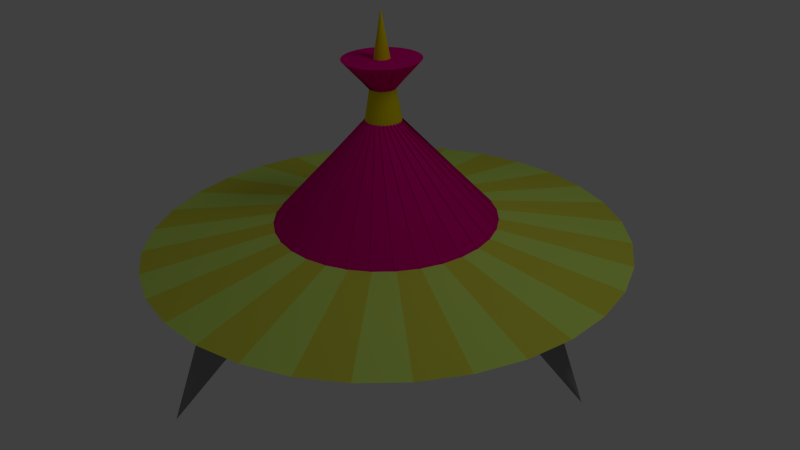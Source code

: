 # Source: ufo.blend  (saved by Blender 2.63.0; exported with 4.5.12 LTS)
import bpy
from mathutils import Matrix  # noqa: F401  (used for matrix-valued properties, if any)

bpy.ops.wm.read_factory_settings(use_empty=True)
scene = bpy.context.scene
scene.name = 'Scene'

# ---- collections
col_collection_1 = bpy.data.collections.new('Collection 1'); scene.collection.children.link(col_collection_1)

# ---- materials (node trees are filled in below, after node groups)
mat_material = bpy.data.materials.new('Material')
mat_material.alpha_threshold = 0.0
mat_material.use_transparent_shadow = False
mat_material.roughness = 0.5
mat_material.line_color = (0.0, 0.0, 0.0, 1.0)
mat_material_001 = bpy.data.materials.new('Material.001')
mat_material_001.alpha_threshold = 0.0
mat_material_001.use_transparent_shadow = False
mat_material_001.diffuse_color = (0.8, 0.0, 0.2438, 1.0)
mat_material_001.roughness = 0.5
mat_material_001.specular_intensity = 1.0
mat_material_001.line_color = (0.0, 0.0, 0.0, 1.0)
mat_material_002 = bpy.data.materials.new('Material.002')
mat_material_002.alpha_threshold = 0.0
mat_material_002.use_transparent_shadow = False
mat_material_002.diffuse_color = (0.7276, 1.0, 0.1735, 1.0)
mat_material_002.roughness = 0.5
mat_material_002.specular_intensity = 1.0
mat_material_002.line_color = (0.0, 0.0, 0.0, 1.0)
mat_material_003 = bpy.data.materials.new('Material.003')
mat_material_003.alpha_threshold = 0.0
mat_material_003.use_transparent_shadow = False
mat_material_003.diffuse_color = (0.8, 0.6801, 0.0, 1.0)
mat_material_003.roughness = 0.5
mat_material_003.specular_intensity = 1.0
mat_material_003.line_color = (0.0, 0.0, 0.0, 1.0)
mat_material_004 = bpy.data.materials.new('Material.004')
mat_material_004.alpha_threshold = 0.0
mat_material_004.use_transparent_shadow = False
mat_material_004.diffuse_color = (0.2668, 0.2668, 0.2668, 1.0)
mat_material_004.roughness = 0.5
mat_material_004.specular_intensity = 1.0
mat_material_004.line_color = (0.0, 0.0, 0.0, 1.0)
mat_material_005 = bpy.data.materials.new('Material.005')
mat_material_005.alpha_threshold = 0.0
mat_material_005.use_transparent_shadow = False
mat_material_005.roughness = 0.5
mat_material_005.specular_intensity = 1.0
mat_material_005.line_color = (0.0, 0.0, 0.0, 1.0)
mat_material_006 = bpy.data.materials.new('Material.006')
mat_material_006.alpha_threshold = 0.0
mat_material_006.use_transparent_shadow = False
mat_material_006.diffuse_color = (0.7767, 0.8, 0.07467, 1.0)
mat_material_006.roughness = 0.5
mat_material_006.specular_intensity = 1.0
mat_material_006.line_color = (0.0, 0.0, 0.0, 1.0)

# ---- material node trees

# ---- world
world_world = bpy.data.worlds.new('World'); scene.world = world_world
world_world.color = (0.05088, 0.05088, 0.05088)
world_world.use_sun_shadow = False
world_world.sun_shadow_jitter_overblur = 0.0
world_world.cycles.sampling_method = 'MANUAL'
world_world.cycles.sample_map_resolution = 256

# ---- cameras
cam_camera = bpy.data.cameras.new('Camera')
cam_camera.clip_end = 100.0
cam_camera.lens = 35.0
cam_camera.sensor_width = 32.0
cam_camera.sensor_height = 18.0
cam_camera.ortho_scale = 7.314
cam_camera.dof.focus_distance = 0.0
cam_camera.dof.aperture_fstop = 128.0

# ---- lights
light_lamp = bpy.data.lights.new('Lamp', 'POINT')
light_lamp.transmission_factor = 0.0
light_lamp.cutoff_distance = 30.0
light_lamp.energy = 100.0
light_lamp.shadow_buffer_clip_start = 1.001
light_lamp.shadow_soft_size = 1.0
light_lamp.shadow_maximum_resolution = 0.006
light_lamp.use_absolute_resolution = True
light_lamp.cycles.use_multiple_importance_sampling = False

# ---- meshes
me_cone = bpy.data.meshes.new('Cone')
me_cone.from_pydata([(-0.1033, 0.5982, -0.9093), (-0.02351, 0.6164, -0.9091), (0.05832, 0.6187, -0.909), (0.139, 0.605, -0.909), (0.2155, 0.5758, -0.9092), (0.2848, 0.5323, -0.9096), (0.3443, 0.4761, -0.9101), (0.3917, 0.4093, -0.9108), (0.4251, 0.3346, -0.9115), (0.027, 0.1802, 1.562), (0.4434, 0.2548, -0.9123), (0.4457, 0.173, -0.9132), (0.432, 0.09229, -0.914), (0.4028, 0.01581, -0.9148), (0.3593, -0.05351, -0.9156), (0.303, -0.113, -0.9163), (0.2363, -0.1604, -0.9168), (0.1616, -0.1938, -0.9172), (0.08176, -0.212, -0.9175), (-6.819e-05, -0.2143, -0.9176), (-0.08077, -0.2006, -0.9175), (-0.1573, -0.1715, -0.9173), (-0.2266, -0.1279, -0.9169), (-0.2861, -0.0717, -0.9164), (-0.3334, -0.004951, -0.9158), (-0.3669, 0.06976, -0.915), (-0.3851, 0.1496, -0.9142), (-0.3874, 0.2314, -0.9134), (-0.3737, 0.3121, -0.9126), (-0.3446, 0.3886, -0.9117), (-0.301, 0.4579, -0.911), (-0.2448, 0.5174, -0.9103), (-0.178, 0.5647, -0.9098), (-0.9544, 3.149, -1.348), (-0.3615, 3.285, -1.346), (0.2465, 3.302, -1.345), (0.8461, 3.2, -1.345), (1.414, 2.983, -1.347), (1.929, 2.66, -1.35), (2.371, 2.242, -1.354), (2.723, 1.746, -1.359), (2.972, 1.191, -1.364), (3.107, 0.598, -1.37), (3.125, -0.009968, -1.376), (3.023, -0.6096, -1.383), (2.806, -1.178, -1.389), (2.482, -1.693, -1.394), (2.065, -2.135, -1.399), (1.569, -2.487, -1.403), (1.014, -2.735, -1.406), (0.4206, -2.871, -1.408), (-0.1873, -2.888, -1.409), (-0.787, -2.786, -1.409), (-1.355, -2.569, -1.407), (-1.87, -2.246, -1.404), (-2.312, -1.828, -1.4), (-2.664, -1.332, -1.396), (-2.913, -0.7769, -1.39), (-3.048, -0.184, -1.384), (-3.065, 0.4239, -1.378), (-2.964, 1.024, -1.372), (-2.747, 1.592, -1.366), (-2.423, 2.107, -1.36), (-2.005, 2.549, -1.355), (-1.51, 2.901, -1.351), (-0.6883, 2.362, -1.966), (-0.2553, 2.461, -1.964), (0.1886, 2.473, -1.964), (0.6264, 2.399, -1.964), (1.041, 2.24, -1.965), (1.417, 2.004, -1.967), (1.74, 1.699, -1.97), (1.997, 1.337, -1.974), (2.179, 0.9317, -1.978), (2.278, 0.4988, -1.982), (2.29, 0.05485, -1.987), (2.216, -0.383, -1.991), (2.057, -0.7979, -1.996), (1.821, -1.174, -2.0), (1.516, -1.497, -2.003), (1.154, -1.754, -2.006), (0.7487, -1.935, -2.009), (0.3157, -2.034, -2.01), (-0.1282, -2.047, -2.011), (-0.566, -1.972, -2.01), (-0.981, -1.814, -2.009), (-1.357, -1.578, -2.007), (-1.68, -1.273, -2.004), (-1.937, -0.9105, -2.001), (-2.118, -0.5052, -1.997), (-2.217, -0.07225, -1.992), (-2.23, 0.3717, -1.988), (-2.155, 0.8095, -1.983), (-1.997, 1.224, -1.979), (-1.761, 1.6, -1.975), (-1.456, 1.923, -1.971), (-1.094, 2.18, -1.968), (0.182, -0.2799, 0.9634), (0.08875, -0.3012, 0.9631), (-0.006861, -0.3039, 0.963), (-0.1012, -0.2879, 0.963), (-0.1905, -0.2538, 0.9633), (-0.2715, -0.2029, 0.9637), (-0.341, -0.1372, 0.9644), (-0.3964, -0.05923, 0.9651), (-0.4355, 0.02807, 0.966), (-0.4568, 0.1213, 0.9669), (-0.4595, 0.2169, 0.9679), (-0.4435, 0.3112, 0.9689), (-0.4094, 0.4006, 0.9698), (-0.3585, 0.4816, 0.9707), (-0.2928, 0.5511, 0.9715), (-0.2148, 0.6064, 0.9721), (-0.1275, 0.6455, 0.9726), (-0.03425, 0.6668, 0.9729), (0.06137, 0.6695, 0.9731), (0.1557, 0.6535, 0.973), (0.245, 0.6194, 0.9727), (0.326, 0.5685, 0.9723), (0.3956, 0.5028, 0.9717), (0.4509, 0.4248, 0.9709), (0.49, 0.3375, 0.9701), (0.5113, 0.2443, 0.9691), (0.514, 0.1487, 0.9682), (0.498, 0.05439, 0.9672), (0.4639, -0.03497, 0.9662), (0.413, -0.116, 0.9653), (0.3473, -0.1855, 0.9645), (0.2693, -0.2408, 0.9639), (0.1937, -2.568, -1.53), (0.151, -2.578, -1.522), (0.1065, -2.582, -1.519), (0.06189, -2.58, -1.522), (0.01891, -2.571, -1.531), (-0.0208, -2.555, -1.545), (-0.05572, -2.534, -1.563), (-0.0845, -2.508, -1.586), (-0.106, -2.478, -1.611), (0.1196, -3.066, -2.449), (-0.1195, -2.446, -1.639), (-0.1244, -2.412, -1.667), (-0.1205, -2.378, -1.696), (-0.108, -2.345, -1.724), (-0.08736, -2.314, -1.749), (-0.05935, -2.287, -1.771), (-0.02507, -2.265, -1.789), (0.01417, -2.248, -1.803), (0.05685, -2.237, -1.811), (0.1013, -2.233, -1.813), (0.1459, -2.235, -1.81), (0.1889, -2.245, -1.802), (0.2286, -2.26, -1.788), (0.2635, -2.281, -1.77), (0.2923, -2.307, -1.747), (0.3139, -2.337, -1.722), (0.3273, -2.369, -1.694), (0.3322, -2.403, -1.665), (0.3283, -2.438, -1.637), (0.3158, -2.471, -1.609), (0.2952, -2.501, -1.584), (0.2672, -2.528, -1.562), (0.2329, -2.551, -1.544), (-0.1249, 2.996, -1.455), (-0.08222, 3.007, -1.447), (-0.03773, 3.011, -1.444), (0.006866, 3.008, -1.447), (0.04986, 2.999, -1.456), (0.0896, 2.984, -1.47), (0.1246, 2.964, -1.488), (0.1534, 2.938, -1.511), (0.175, 2.909, -1.537), (-0.04896, 3.514, -2.364), (0.1885, 2.877, -1.566), (0.1935, 2.843, -1.595), (0.1896, 2.81, -1.624), (0.1772, 2.777, -1.652), (0.1566, 2.747, -1.678), (0.1286, 2.721, -1.701), (0.09436, 2.699, -1.72), (0.05515, 2.682, -1.734), (0.01248, 2.672, -1.742), (-0.03201, 2.668, -1.745), (-0.0766, 2.67, -1.742), (-0.1196, 2.679, -1.733), (-0.1593, 2.694, -1.719), (-0.1943, 2.715, -1.701), (-0.2231, 2.74, -1.678), (-0.2447, 2.77, -1.652), (-0.2582, 2.802, -1.623), (-0.2632, 2.835, -1.594), (-0.2594, 2.869, -1.565), (-0.2469, 2.901, -1.536), (-0.2263, 2.931, -1.51), (-0.1983, 2.958, -1.488), (-0.1641, 2.98, -1.469), (-2.647, 0.02352, -1.36), (-2.625, -0.01054, -1.379), (-2.598, -0.03829, -1.402), (-2.567, -0.05865, -1.428), (-2.535, -0.07084, -1.456), (-2.501, -0.07439, -1.484), (-2.467, -0.06917, -1.513), (-2.435, -0.05537, -1.541), (-2.405, -0.03354, -1.567), (-2.379, -0.004493, -1.589), (-2.358, 0.03064, -1.607), (-2.343, 0.07051, -1.62), (-2.334, 0.1136, -1.629), (-2.331, 0.1582, -1.631), (-2.335, 0.2027, -1.628), (-2.346, 0.2453, -1.619), (-2.363, 0.2843, -1.605), (-2.385, 0.3184, -1.587), (-2.412, 0.3461, -1.564), (-2.442, 0.3665, -1.538), (-2.475, 0.3787, -1.51), (-2.509, 0.3822, -1.481), (-2.543, 0.377, -1.452), (-3.169, 0.1473, -2.261), (-2.575, 0.3632, -1.425), (-2.605, 0.3414, -1.399), (-2.631, 0.3123, -1.377), (-2.652, 0.2772, -1.359), (-2.667, 0.2373, -1.345), (-2.676, 0.1943, -1.337), (-2.678, 0.1496, -1.335), (-2.674, 0.1052, -1.338), (-2.664, 0.0626, -1.346), (2.681, 0.2402, -1.344), (2.692, 0.1974, -1.336), (2.696, 0.1528, -1.334), (2.694, 0.1083, -1.338), (2.685, 0.06547, -1.348), (2.669, 0.02601, -1.362), (2.648, -0.008582, -1.381), (2.623, -0.03697, -1.404), (2.593, -0.05806, -1.431), (3.188, 0.182, -2.26), (2.561, -0.07105, -1.459), (2.527, -0.07543, -1.488), (2.493, -0.07104, -1.517), (2.46, -0.05805, -1.544), (2.43, -0.03695, -1.57), (2.403, -0.00856, -1.591), (2.381, 0.02603, -1.609), (2.364, 0.0655, -1.622), (2.353, 0.1083, -1.63), (2.349, 0.1529, -1.631), (2.352, 0.1974, -1.628), (2.361, 0.2402, -1.618), (2.376, 0.2797, -1.604), (2.397, 0.3143, -1.584), (2.423, 0.3427, -1.561), (2.452, 0.3637, -1.535), (2.485, 0.3767, -1.507), (2.519, 0.3811, -1.478), (2.552, 0.3767, -1.449), (2.585, 0.3637, -1.421), (2.616, 0.3426, -1.396), (2.642, 0.3142, -1.374), (2.665, 0.2796, -1.357)], [], [(31, 9, 32), (0, 9, 1), (32, 9, 0), (1, 9, 2), (30, 9, 31), (29, 9, 30), (28, 9, 29), (27, 9, 28), (26, 9, 27), (25, 9, 26), (24, 9, 25), (23, 9, 24), (22, 9, 23), (21, 9, 22), (20, 9, 21), (19, 9, 20), (18, 9, 19), (17, 9, 18), (16, 9, 17), (15, 9, 16), (14, 9, 15), (13, 9, 14), (12, 9, 13), (11, 9, 12), (10, 9, 11), (8, 9, 10), (7, 9, 8), (6, 9, 7), (5, 9, 6), (4, 9, 5), (3, 9, 4), (2, 9, 3), (30, 31, 63, 62), (64, 33, 65, 96), (12, 13, 45, 44), (25, 26, 58, 57), (4, 5, 38, 37), (20, 21, 53, 52), (1, 2, 35, 34), (15, 16, 48, 47), (28, 29, 61, 60), (10, 11, 43, 42), (7, 8, 41, 40), (23, 24, 56, 55), (18, 19, 51, 50), (31, 32, 64, 63), (13, 14, 46, 45), (26, 27, 59, 58), (5, 6, 39, 38), (21, 22, 54, 53), (2, 3, 36, 35), (0, 1, 34, 33), (16, 17, 49, 48), (29, 30, 62, 61), (11, 12, 44, 43), (24, 25, 57, 56), (3, 4, 37, 36), (19, 20, 52, 51), (32, 0, 33, 64), (14, 15, 47, 46), (27, 28, 60, 59), (8, 10, 42, 41), (6, 7, 40, 39), (22, 23, 55, 54), (17, 18, 50, 49), (94, 95, 127, 126), (59, 60, 92, 91), (54, 55, 87, 86), (49, 50, 82, 81), (44, 45, 77, 76), (39, 40, 72, 71), (34, 35, 67, 66), (60, 61, 93, 92), (55, 56, 88, 87), (50, 51, 83, 82), (45, 46, 78, 77), (40, 41, 73, 72), (35, 36, 68, 67), (61, 62, 94, 93), (56, 57, 89, 88), (51, 52, 84, 83), (46, 47, 79, 78), (41, 42, 74, 73), (36, 37, 69, 68), (62, 63, 95, 94), (57, 58, 90, 89), (52, 53, 85, 84), (47, 48, 80, 79), (42, 43, 75, 74), (37, 38, 70, 69), (63, 64, 96, 95), (58, 59, 91, 90), (53, 54, 86, 85), (48, 49, 81, 80), (43, 44, 76, 75), (38, 39, 71, 70), (33, 34, 66, 65), (97, 98, 99, 100, 101, 102, 103, 104, 105, 106, 107, 108, 109, 110, 111, 112, 113, 114, 115, 116, 117, 118, 119, 120, 121, 122, 123, 124, 125, 126, 127, 128), (89, 90, 122, 121), (84, 85, 117, 116), (79, 80, 112, 111), (74, 75, 107, 106), (69, 70, 102, 101), (95, 96, 128, 127), (90, 91, 123, 122), (85, 86, 118, 117), (80, 81, 113, 112), (75, 76, 108, 107), (70, 71, 103, 102), (65, 66, 98, 97), (96, 65, 97, 128), (91, 92, 124, 123), (86, 87, 119, 118), (81, 82, 114, 113), (76, 77, 109, 108), (71, 72, 104, 103), (66, 67, 99, 98), (92, 93, 125, 124), (87, 88, 120, 119), (82, 83, 115, 114), (77, 78, 110, 109), (72, 73, 105, 104), (67, 68, 100, 99), (93, 94, 126, 125), (88, 89, 121, 120), (83, 84, 116, 115), (78, 79, 111, 110), (73, 74, 106, 105), (68, 69, 101, 100), (160, 138, 161), (129, 138, 130), (161, 138, 129), (130, 138, 131), (159, 138, 160), (158, 138, 159), (157, 138, 158), (156, 138, 157), (155, 138, 156), (154, 138, 155), (153, 138, 154), (152, 138, 153), (151, 138, 152), (150, 138, 151), (149, 138, 150), (148, 138, 149), (147, 138, 148), (146, 138, 147), (145, 138, 146), (144, 138, 145), (143, 138, 144), (142, 138, 143), (141, 138, 142), (140, 138, 141), (139, 138, 140), (137, 138, 139), (136, 138, 137), (135, 138, 136), (134, 138, 135), (133, 138, 134), (132, 138, 133), (131, 138, 132), (129, 130, 131, 132, 133, 134, 135, 136, 137, 139, 140, 141, 142, 143, 144, 145, 146, 147, 148, 149, 150, 151, 152, 153, 154, 155, 156, 157, 158, 159, 160, 161), (193, 171, 194), (162, 171, 163), (194, 171, 162), (163, 171, 164), (192, 171, 193), (191, 171, 192), (190, 171, 191), (189, 171, 190), (188, 171, 189), (187, 171, 188), (186, 171, 187), (185, 171, 186), (184, 171, 185), (183, 171, 184), (182, 171, 183), (181, 171, 182), (180, 171, 181), (179, 171, 180), (178, 171, 179), (177, 171, 178), (176, 171, 177), (175, 171, 176), (174, 171, 175), (173, 171, 174), (172, 171, 173), (170, 171, 172), (169, 171, 170), (168, 171, 169), (167, 171, 168), (166, 171, 167), (165, 171, 166), (164, 171, 165), (162, 163, 164, 165, 166, 167, 168, 169, 170, 172, 173, 174, 175, 176, 177, 178, 179, 180, 181, 182, 183, 184, 185, 186, 187, 188, 189, 190, 191, 192, 193, 194), (227, 226, 225, 224, 223, 222, 221, 220, 219, 217, 216, 215, 214, 213, 212, 211, 210, 209, 208, 207, 206, 205, 204, 203, 202, 201, 200, 199, 198, 197, 196, 195), (225, 218, 224), (224, 218, 223), (223, 218, 222), (222, 218, 221), (221, 218, 220), (220, 218, 219), (219, 218, 217), (217, 218, 216), (216, 218, 215), (215, 218, 214), (214, 218, 213), (213, 218, 212), (212, 218, 211), (211, 218, 210), (210, 218, 209), (209, 218, 208), (208, 218, 207), (207, 218, 206), (206, 218, 205), (205, 218, 204), (204, 218, 203), (203, 218, 202), (202, 218, 201), (201, 218, 200), (200, 218, 199), (199, 218, 198), (198, 218, 197), (197, 218, 196), (226, 218, 225), (195, 218, 227), (227, 218, 226), (196, 218, 195), (259, 237, 260), (228, 237, 229), (260, 237, 228), (229, 237, 230), (258, 237, 259), (257, 237, 258), (256, 237, 257), (255, 237, 256), (254, 237, 255), (253, 237, 254), (252, 237, 253), (251, 237, 252), (250, 237, 251), (249, 237, 250), (248, 237, 249), (247, 237, 248), (246, 237, 247), (245, 237, 246), (244, 237, 245), (243, 237, 244), (242, 237, 243), (241, 237, 242), (240, 237, 241), (239, 237, 240), (238, 237, 239), (236, 237, 238), (235, 237, 236), (234, 237, 235), (233, 237, 234), (232, 237, 233), (231, 237, 232), (230, 237, 231), (228, 229, 230, 231, 232, 233, 234, 235, 236, 238, 239, 240, 241, 242, 243, 244, 245, 246, 247, 248, 249, 250, 251, 252, 253, 254, 255, 256, 257, 258, 259, 260)])
me_cone.polygons.foreach_set('material_index', [3, 3, 3, 3, 3, 3, 3, 3, 3, 3, 3, 3, 3, 3, 3, 3, 3, 3, 3, 3, 3, 3, 3, 3, 3, 3, 3, 3, 3, 3, 3, 3, 2, 5, 2, 6, 6, 2, 2, 6, 2, 2, 2, 6, 2, 6, 6, 2, 2, 6, 6, 6, 2, 6, 6, 2, 2, 6, 2, 2, 6, 6, 6, 2, 6, 1, 5, 5, 5, 5, 5, 5, 5, 5, 5, 5, 5, 5, 5, 5, 5, 5, 5, 5, 5, 5, 5, 5, 5, 5, 5, 5, 5, 5, 5, 5, 5, 1, 1, 1, 1, 1, 1, 1, 1, 1, 1, 1, 1, 1, 1, 1, 1, 1, 1, 1, 1, 1, 1, 1, 1, 1, 1, 1, 1, 1, 1, 1, 1, 4, 4, 4, 4, 4, 4, 4, 4, 4, 4, 4, 4, 4, 4, 4, 4, 4, 4, 4, 4, 4, 4, 4, 4, 4, 4, 4, 4, 4, 4, 4, 4, 4, 4, 4, 4, 4, 4, 4, 4, 4, 4, 4, 4, 4, 4, 4, 4, 4, 4, 4, 4, 4, 4, 4, 4, 4, 4, 4, 4, 4, 4, 4, 4, 4, 4, 4, 4, 4, 4, 4, 4, 4, 4, 4, 4, 4, 4, 4, 4, 4, 4, 4, 4, 4, 4, 4, 4, 4, 4, 4, 4, 4, 4, 4, 4, 4, 4, 4, 4, 4, 4, 4, 4, 4, 4, 4, 4, 4, 4, 4, 4, 4, 4, 4, 4, 4, 4, 4, 4, 4, 4, 4, 4, 4, 4, 4, 4, 4, 4, 4, 4])
me_cone.materials.append(mat_material)
me_cone.materials.append(mat_material_001)
me_cone.materials.append(mat_material_002)
me_cone.materials.append(mat_material_003)
me_cone.materials.append(mat_material_004)
me_cone.materials.append(mat_material_005)
me_cone.materials.append(mat_material_006)
me_cone.use_remesh_preserve_volume = False
me_cone.use_remesh_preserve_attributes = False
me_cone.use_mirror_vertex_groups = False
me_cone.update()

# ---- objects
ob_cone = bpy.data.objects.new('Cone', me_cone)
ob_lamp = bpy.data.objects.new('Lamp', light_lamp)
ob_camera = bpy.data.objects.new('Camera', cam_camera)

# ---- transforms, parenting, visibility, modifiers, constraints
ob_cone.location = (0.0, 0.0, 0.5138)
ob_cone.lineart.crease_threshold = 0.0
_vg = ob_cone.vertex_groups.new(name='legs')
_vg = ob_cone.vertex_groups.new(name='top1')
_vg = ob_cone.vertex_groups.new(name='tip')
_vg = ob_cone.vertex_groups.new(name='top')
_vg = ob_cone.vertex_groups.new(name='torus')
_vg = ob_cone.vertex_groups.new(name='bottom-torus')
_vg = ob_cone.vertex_groups.new(name='top-stripe-torus')
ob_lamp.location = (4.076, 1.005, 5.904)
ob_lamp.rotation_euler = (0.6503, 0.05522, 1.866)
ob_lamp.lock_rotations_4d = False
ob_lamp.empty_display_type = 'ARROWS'
ob_lamp.color = (0.0, 0.0, 0.0, 0.0)
ob_lamp.lineart.crease_threshold = 0.0
ob_camera.location = (7.481, -6.508, 4.286)
ob_camera.rotation_euler = (1.109, 0.01082, 0.8149)
ob_camera.lock_rotations_4d = False
ob_camera.empty_display_type = 'ARROWS'
ob_camera.color = (0.0, 0.0, 0.0, 0.0)
ob_camera.display_type = 'WIRE'
ob_camera.lineart.crease_threshold = 0.0

# ---- collection membership
col_collection_1.objects.link(ob_cone)
col_collection_1.objects.link(ob_lamp)
col_collection_1.objects.link(ob_camera)

# ---- scene / render settings (as saved in the file)
scene.camera = ob_camera
scene.frame_start = 1; scene.frame_end = 250; scene.frame_set(1)
scene.render.engine = 'BLENDER_EEVEE_NEXT'
scene.render.image_settings.color_mode = 'RGB'
scene.render.image_settings.compression = 90
scene.render.resolution_percentage = 50
scene.render.dither_intensity = 0.0
scene.render.bake_margin = 2
scene.render.bake_bias = 0.0
scene.cycles.use_denoising = False
scene.cycles.samples = 10
scene.cycles.sampling_pattern = 'TABULATED_SOBOL'
scene.cycles.light_sampling_threshold = 0.0
scene.cycles.use_adaptive_sampling = False
scene.cycles.use_light_tree = False
scene.cycles.blur_glossy = 0.0
scene.cycles.volume_bounces = 1
scene.cycles.pixel_filter_type = 'GAUSSIAN'
scene.cycles.sample_clamp_indirect = 0.0
scene.view_settings.view_transform = 'Standard'
bpy.context.view_layer.update()
